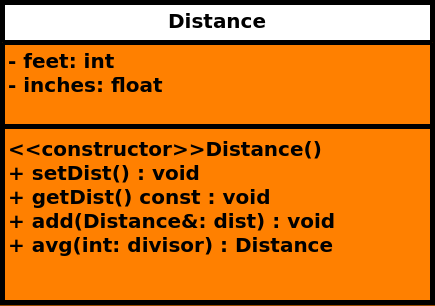

The diagram above was exported from draw.io. Its source (the exported page's mxGraphModel, read from the mxfile embedded in the PNG):
<mxGraphModel dx="1191" dy="707" grid="1" gridSize="10" guides="1" tooltips="1" connect="1" arrows="1" fold="1" page="1" pageScale="1" pageWidth="1169" pageHeight="827" background="#994C00" math="0" shadow="0">
  <root>
    <mxCell id="0" />
    <mxCell id="1" parent="0" />
    <mxCell id="4FuUIboJFUdb_MVVfVAE-1" value="&lt;font style=&quot;font-size: 20px;&quot;&gt;Distance&lt;/font&gt;" style="swimlane;fontStyle=1;align=center;verticalAlign=top;childLayout=stackLayout;horizontal=1;startSize=40;horizontalStack=0;resizeParent=1;resizeParentMax=0;resizeLast=0;collapsible=1;marginBottom=0;whiteSpace=wrap;html=1;swimlaneFillColor=#FF8000;strokeWidth=5;" parent="1" vertex="1">
      <mxGeometry x="410" y="180" width="430" height="300" as="geometry" />
    </mxCell>
    <mxCell id="4FuUIboJFUdb_MVVfVAE-2" value="&lt;span style=&quot;font-size: 20px;&quot;&gt;&lt;b&gt;- feet: int&lt;/b&gt;&lt;/span&gt;&lt;div&gt;&lt;span style=&quot;font-size: 20px;&quot;&gt;&lt;b&gt;- inches: float&lt;/b&gt;&lt;/span&gt;&lt;/div&gt;" style="text;strokeColor=none;fillColor=none;align=left;verticalAlign=top;spacingLeft=4;spacingRight=4;overflow=hidden;rotatable=0;points=[[0,0.5],[1,0.5]];portConstraint=eastwest;whiteSpace=wrap;html=1;" parent="4FuUIboJFUdb_MVVfVAE-1" vertex="1">
      <mxGeometry y="40" width="430" height="80" as="geometry" />
    </mxCell>
    <mxCell id="4FuUIboJFUdb_MVVfVAE-3" value="" style="line;strokeWidth=5;fillColor=none;align=left;verticalAlign=middle;spacingTop=-1;spacingLeft=3;spacingRight=3;rotatable=0;labelPosition=right;points=[];portConstraint=eastwest;strokeColor=inherit;" parent="4FuUIboJFUdb_MVVfVAE-1" vertex="1">
      <mxGeometry y="120" width="430" height="8" as="geometry" />
    </mxCell>
    <mxCell id="4FuUIboJFUdb_MVVfVAE-4" value="&lt;div&gt;&lt;b style=&quot;font-size: 20px;&quot;&gt;&amp;lt;&amp;lt;constructor&amp;gt;&amp;gt;&lt;/b&gt;&lt;span style=&quot;font-size: 20px; font-weight: 700; text-align: center;&quot;&gt;Distance&lt;/span&gt;&lt;b style=&quot;font-size: 20px;&quot;&gt;()&lt;/b&gt;&lt;/div&gt;&lt;div&gt;&lt;span style=&quot;font-size: 20px;&quot;&gt;&lt;b&gt;+ setDist() : void&lt;/b&gt;&lt;/span&gt;&lt;/div&gt;&lt;div&gt;&lt;span style=&quot;font-size: 20px;&quot;&gt;&lt;b&gt;+ getDist() const : void&lt;/b&gt;&lt;/span&gt;&lt;/div&gt;&lt;div&gt;&lt;span style=&quot;font-size: 20px;&quot;&gt;&lt;b&gt;+ add(Distance&amp;amp;: dist) : void&lt;/b&gt;&lt;/span&gt;&lt;/div&gt;&lt;div&gt;&lt;span style=&quot;font-size: 20px;&quot;&gt;&lt;b&gt;+ avg(int: divisor) : Distance&lt;/b&gt;&lt;/span&gt;&lt;/div&gt;" style="text;strokeColor=none;fillColor=none;align=left;verticalAlign=top;spacingLeft=4;spacingRight=4;overflow=hidden;rotatable=0;points=[[0,0.5],[1,0.5]];portConstraint=eastwest;whiteSpace=wrap;html=1;" parent="4FuUIboJFUdb_MVVfVAE-1" vertex="1">
      <mxGeometry y="128" width="430" height="172" as="geometry" />
    </mxCell>
  </root>
</mxGraphModel>